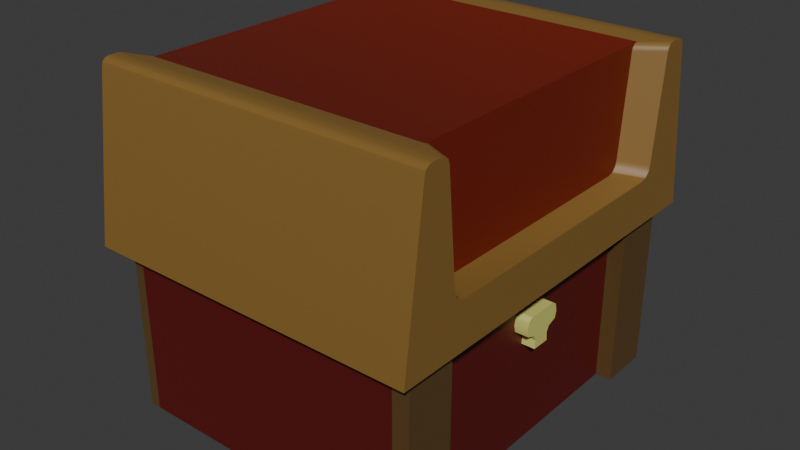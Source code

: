 # Source: chest.blend  (saved by Blender 4.2.66; exported with 4.5.12 LTS)
import bpy
from mathutils import Matrix  # noqa: F401  (used for matrix-valued properties, if any)

bpy.ops.wm.read_factory_settings(use_empty=True)
scene = bpy.context.scene
scene.name = 'Scene'

# ---- collections
col_collection = bpy.data.collections.new('Collection'); scene.collection.children.link(col_collection)

# ---- materials (node trees are filled in below, after node groups)
mat_material_001 = bpy.data.materials.new('Material.001')
mat_material_002 = bpy.data.materials.new('Material.002')
mat_material_003 = bpy.data.materials.new('Material.003')
mat_material_004 = bpy.data.materials.new('Material.004')
mat_material_005 = bpy.data.materials.new('Material.005')

# ---- node groups
ng_smooth_by_angle = bpy.data.node_groups.new('Smooth by Angle', 'GeometryNodeTree')
_s = ng_smooth_by_angle.interface.new_socket(name='Mesh', in_out='OUTPUT', socket_type='NodeSocketGeometry')
_s = ng_smooth_by_angle.interface.new_socket(name='Mesh', in_out='INPUT', socket_type='NodeSocketGeometry')
_s = ng_smooth_by_angle.interface.new_socket(name='Angle', in_out='INPUT', socket_type='NodeSocketFloat')
_s.subtype = 'ANGLE'
_s.default_value = 0.5236
_s.min_value = 0.0
_s.max_value = 3.142
_s.description = 'Maximum face angle for smooth edges'
_s = ng_smooth_by_angle.interface.new_socket(name='Ignore Sharpness', in_out='INPUT', socket_type='NodeSocketBool')
_s.force_non_field = True
ng_smooth_by_angle.description = 'Set the sharpness of mesh edges based on the angle between the neighboring faces'
ng_smooth_by_angle.is_modifier = True
_N = ng_smooth_by_angle.nodes; _L = ng_smooth_by_angle.links
n0 = _N.new('GeometryNodeSetShadeSmooth'); n0.name = 'Set Shade Smooth'; n0.location = (120, -80)
n0.domain = 'EDGE'
n1 = _N.new('GeometryNodeSetShadeSmooth'); n1.name = 'Set Shade Smooth.001'; n1.location = (300, -80)
n2 = _N.new('NodeGroupOutput'); n2.name = 'Group Output'; n2.location = (480, -80)
n3 = _N.new('GeometryNodeInputMeshEdgeAngle'); n3.name = 'Edge Angle'; n3.location = (-440, -240)
n4 = _N.new('NodeGroupInput'); n4.name = 'Group Input'; n4.location = (-80, -80)
n5 = _N.new('GeometryNodeInputEdgeSmooth'); n5.name = 'Is Edge Smooth'; n5.location = (-260, -120)
n6 = _N.new('GeometryNodeInputShadeSmooth'); n6.name = 'Is Shade Smooth'; n6.location = (-440, -397)
n7 = _N.new('FunctionNodeCompare'); n7.name = 'Compare'; n7.location = (-260, -260)
n7.operation = 'LESS_EQUAL'
n7.inputs[6].default_value = (0.0, 0.0, 0.0, 0.0)
n7.inputs[7].default_value = (0.0, 0.0, 0.0, 0.0)
n8 = _N.new('FunctionNodeBooleanMath'); n8.name = 'Boolean Math.001'; n8.location = (-80, -260)
n9 = _N.new('NodeGroupInput'); n9.name = 'Group Input.001'; n9.location = (-440, -329)
n10 = _N.new('NodeGroupInput'); n10.name = 'Group Input.002'; n10.location = (-259, -189)
n11 = _N.new('FunctionNodeBooleanMath'); n11.name = 'Boolean Math'; n11.location = (-80, -149)
n11.operation = 'OR'
n12 = _N.new('FunctionNodeBooleanMath'); n12.name = 'Boolean Math.002'; n12.location = (-260, -380)
n12.operation = 'OR'
n13 = _N.new('NodeGroupInput'); n13.name = 'Group Input.003'; n13.location = (-440, -460)
_L.new(n3.outputs[0], n7.inputs[0])
_L.new(n1.outputs[0], n2.inputs[0])
_L.new(n9.outputs[1], n7.inputs[1])
_L.new(n7.outputs[0], n8.inputs[0])
_L.new(n4.outputs[0], n0.inputs[0])
_L.new(n0.outputs[0], n1.inputs[0])
_L.new(n8.outputs[0], n0.inputs[2])
_L.new(n10.outputs[2], n11.inputs[1])
_L.new(n5.outputs[0], n11.inputs[0])
_L.new(n11.outputs[0], n0.inputs[1])
_L.new(n13.outputs[2], n12.inputs[1])
_L.new(n6.outputs[0], n12.inputs[0])
_L.new(n12.outputs[0], n8.inputs[1])
n2.is_active_output = True

# ---- material node trees
mat_material_001.use_nodes = True; mat_material_001.node_tree.nodes.clear()
_N = mat_material_001.node_tree.nodes; _L = mat_material_001.node_tree.links
n0 = _N.new('ShaderNodeBsdfPrincipled'); n0.name = 'Principled BSDF'; n0.location = (10, 300)
n0.inputs[0].default_value = (0.1086, 0.06034, 0.01842, 1.0)
n1 = _N.new('ShaderNodeOutputMaterial'); n1.name = 'Material Output'; n1.location = (300, 300)
_L.new(n0.outputs[0], n1.inputs[0])
n1.is_active_output = True
mat_material_002.use_nodes = True; mat_material_002.node_tree.nodes.clear()
_N = mat_material_002.node_tree.nodes; _L = mat_material_002.node_tree.links
n0 = _N.new('ShaderNodeBsdfPrincipled'); n0.name = 'Principled BSDF'; n0.location = (10, 300)
n0.inputs[0].default_value = (0.1086, 0.006455, 0.005139, 1.0)
n1 = _N.new('ShaderNodeOutputMaterial'); n1.name = 'Material Output'; n1.location = (300, 300)
_L.new(n0.outputs[0], n1.inputs[0])
n1.is_active_output = True
mat_material_003.use_nodes = True; mat_material_003.node_tree.nodes.clear()
_N = mat_material_003.node_tree.nodes; _L = mat_material_003.node_tree.links
n0 = _N.new('ShaderNodeBsdfPrincipled'); n0.name = 'Principled BSDF'; n0.location = (10, 300)
n0.inputs[0].default_value = (0.2447, 0.1358, 0.03114, 1.0)
n1 = _N.new('ShaderNodeOutputMaterial'); n1.name = 'Material Output'; n1.location = (300, 300)
_L.new(n0.outputs[0], n1.inputs[0])
n1.is_active_output = True
mat_material_004.use_nodes = True; mat_material_004.node_tree.nodes.clear()
_N = mat_material_004.node_tree.nodes; _L = mat_material_004.node_tree.links
n0 = _N.new('ShaderNodeBsdfPrincipled'); n0.name = 'Principled BSDF'; n0.location = (10, 300)
n0.inputs[0].default_value = (0.1763, 0.01281, 0.00279, 1.0)
n1 = _N.new('ShaderNodeOutputMaterial'); n1.name = 'Material Output'; n1.location = (300, 300)
_L.new(n0.outputs[0], n1.inputs[0])
n1.is_active_output = True
mat_material_005.use_nodes = True; mat_material_005.node_tree.nodes.clear()
_N = mat_material_005.node_tree.nodes; _L = mat_material_005.node_tree.links
n0 = _N.new('ShaderNodeBsdfPrincipled'); n0.name = 'Principled BSDF'; n0.location = (10, 300)
n0.inputs[0].default_value = (0.6519, 0.6449, 0.176, 1.0)
n1 = _N.new('ShaderNodeOutputMaterial'); n1.name = 'Material Output'; n1.location = (300, 300)
_L.new(n0.outputs[0], n1.inputs[0])
n1.is_active_output = True

# ---- world
world_world = bpy.data.worlds.new('World'); scene.world = world_world
world_world.use_nodes = True; world_world.node_tree.nodes.clear()
_N = world_world.node_tree.nodes; _L = world_world.node_tree.links
n0 = _N.new('ShaderNodeOutputWorld'); n0.name = 'World Output'; n0.location = (300, 300)
n1 = _N.new('ShaderNodeBackground'); n1.name = 'Background'; n1.location = (10, 300)
n1.inputs[0].default_value = (0.05088, 0.05088, 0.05088, 1.0)
_L.new(n1.outputs[0], n0.inputs[0])
n0.is_active_output = True
world_world.color = (0.05088, 0.05088, 0.05088)
world_world.sun_shadow_jitter_overblur = 0.0

# ---- meshes
me_plane = bpy.data.meshes.new('Plane')
me_plane.from_pydata([(-1.488, -1.0, -2.134e-08), (-2.079, -1.0, -4.716e-08), (-1.488, 1.0, -3.289), (-1.601, -2.807, -1.057e-07), (-1.488, -1.0, -3.289), (-1.631, -2.837, -1.083e-07), (-1.355, -1.504, -4.339e-08), (-1.488, -1.638, -4.921e-08), (-1.422, -1.522, -4.417e-08), (-1.47, -1.571, -4.63e-08), (1.488, -1.0, -2.134e-08), (1.488, 1.0, -2.134e-08), (2.079, -1.0, -4.716e-08), (1.589, -2.767, -1.034e-07), (1.672, -2.85, -1.106e-07), (1.601, -2.807, -1.057e-07), (1.631, -2.837, -1.083e-07), (1.355, -1.504, -4.339e-08), (1.488, -1.638, -4.921e-08), (1.422, -1.522, -4.417e-08), (1.47, -1.571, -4.63e-08), (-1.589, -2.767, -3.289), (-1.672, -2.85, -3.289), (-1.631, -2.837, -3.289), (1.488, -1.0, -3.289), (1.488, 1.0, -3.289), (1.589, -2.767, -3.289), (1.631, -2.837, -3.289), (1.355, -1.504, -3.289), (1.488, -1.638, -3.289), (1.422, -1.522, -3.289), (1.47, -1.571, -3.289), (-1.748, -2.788, 0.3041), (-1.762, -2.83, 0.3041), (-1.795, -2.861, 0.3041), (-1.839, -2.874, 0.3041), (-1.961, -2.874, 0.3041), (-1.564, -1.497, 0.3041), (-1.618, -1.548, 0.3041), (-1.638, -1.617, 0.3041), (-1.795, -2.861, -3.593), (-1.839, -2.874, -3.593), (-1.748, -2.788, -3.593), (1.762, -2.83, 0.3041), (2.04, -2.831, 0.3041), (1.564, -1.497, 0.3041), (1.618, -1.548, 0.3041), (1.638, -1.617, 0.3041), (-2.04, -2.831, -3.593), (-2.006, -2.862, -3.593), (-1.961, -2.874, -3.593), (-1.491, -1.479, -3.593), (-1.564, -1.497, -3.593), (-1.618, -1.548, -3.593), (-1.638, -1.617, -3.593), (2.288, -0.9554, -3.593), (2.052, -2.788, -3.593), (1.762, -2.83, -3.593), (1.795, -2.861, -3.593), (2.04, -2.831, -3.593), (2.006, -2.862, -3.593), (1.961, -2.874, -3.593), (1.491, -1.479, -3.593), (1.618, -1.548, -3.593), (1.638, -1.617, -3.593), (-0.1812, -0.6053, -2.134e-08), (-0.2513, -0.4797, -2.134e-08), (-0.2337, -0.4052, -2.134e-08), (-0.1286, -0.3658, -2.134e-08), (-0.09791, -0.3045, -2.134e-08), (-0.1067, -0.2081, -2.134e-08), (-0.2338, -0.5674, -2.32e-08), (2.079, 1.0, -4.716e-08), (2.079, -1.0, -3.289), (-1.488, 1.0, -2.134e-08), (-2.079, 1.0, -4.716e-08), (-1.589, -2.767, -1.034e-07), (-1.672, -2.85, -1.106e-07), (2.079, 1.0, -3.289), (1.672, -2.85, -3.289), (1.601, -2.807, -3.289), (-2.079, -1.0, -3.289), (-2.079, 1.0, -3.289), (-1.601, -2.807, -3.289), (-1.355, -1.504, -3.289), (-1.488, -1.638, -3.289), (-1.422, -1.522, -3.289), (-1.47, -1.571, -3.289), (2.288, -0.9554, 0.3041), (2.052, -2.788, 0.3041), (1.748, -2.788, 0.3041), (1.795, -2.861, 0.3041), (1.839, -2.874, 0.3041), (2.006, -2.862, 0.3041), (1.961, -2.874, 0.3041), (1.491, -1.479, 0.3041), (-2.288, -0.9554, 0.3041), (-2.052, -2.788, 0.3041), (1.839, -2.874, -3.593), (1.748, -2.788, -3.593), (-2.04, -2.831, 0.3041), (-2.006, -2.862, 0.3041), (-1.491, -1.479, 0.3041), (1.564, -1.497, -3.593), (-2.288, -0.9554, -3.593), (-2.052, -2.788, -3.593), (-1.762, -2.83, -3.593), (0.1812, -0.6053, -2.134e-08), (0.2513, -0.4797, -2.134e-08), (0.2337, -0.4052, -2.134e-08), (0.1286, -0.3658, -2.134e-08), (0.09791, -0.3045, -2.134e-08), (0.1067, -0.2081, -2.134e-08), (0.2338, -0.5674, -2.32e-08), (-0.2338, -0.5674, 0.1535), (-0.2513, -0.4797, 0.1535), (-0.2337, -0.4052, 0.1535), (-0.1286, -0.3658, 0.1535), (-0.09791, -0.3045, 0.1535), (-0.1067, -0.2081, 0.1535), (-0.1812, -0.6053, 0.1535), (0.1812, -0.6053, 0.1535), (0.2338, -0.5674, 0.1535), (0.2513, -0.4797, 0.1535), (0.2337, -0.4052, 0.1535), (0.1286, -0.3658, 0.1535), (0.09791, -0.3045, 0.1535), (0.1067, -0.2081, 0.1535), (-2.079, -1.0, 0.1856), (-1.488, -1.0, 0.1856), (-1.488, 1.0, -3.412), (-1.488, -1.0, -3.412), (2.079, -1.0, 0.1856), (1.488, -1.0, 0.1856), (-2.079, -1.0, -3.412), (1.488, 1.0, -3.412), (1.488, -1.0, -3.412), (-2.079, 1.0, 0.1856), (1.488, 1.0, 0.1856), (2.079, 1.0, -3.412), (2.079, -1.0, -3.412), (-1.488, 1.0, 0.1856), (2.079, 1.0, 0.1856), (-2.079, 1.0, -3.412)], [], [(75, 137, 141, 74), (10, 133, 138, 11), (11, 138, 142, 72), (77, 14, 16, 15, 13, 18, 20, 19, 17, 6, 8, 9, 7, 76, 3, 5), (6, 102, 37, 8), (73, 140, 139, 78), (22, 23, 83, 21, 85, 87, 86, 84, 28, 30, 31, 29, 26, 80, 27, 79), (16, 91, 43, 15), (31, 63, 64, 29), (74, 2, 82, 75), (13, 90, 47, 18), (79, 98, 92, 14), (15, 43, 90, 13), (30, 103, 63, 31), (18, 47, 46, 20), (83, 106, 42, 21), (11, 25, 2, 74), (12, 73, 78, 72), (28, 62, 103, 30), (72, 78, 25, 11), (77, 22, 79, 14), (20, 46, 45, 19), (75, 82, 81, 1), (96, 97, 100, 101, 36, 35, 34, 33, 32, 39, 38, 37, 102, 95, 45, 46, 47, 90, 43, 91, 92, 94, 93, 44, 89, 88), (55, 56, 59, 60, 61, 98, 58, 57, 99, 64, 63, 103, 62, 51, 52, 53, 54, 42, 106, 40, 41, 50, 49, 48, 105, 104), (89, 56, 55, 88), (44, 59, 56, 89), (93, 60, 59, 44), (94, 61, 60, 93), (97, 105, 48, 100), (92, 98, 61, 94), (100, 48, 49, 101), (101, 49, 50, 36), (36, 50, 41, 35), (29, 64, 99, 26), (26, 99, 57, 80), (8, 37, 38, 9), (14, 92, 91, 16), (80, 57, 58, 27), (9, 38, 39, 7), (4, 2, 25, 24), (27, 58, 98, 79), (7, 39, 32, 76), (77, 35, 41, 22), (86, 52, 51, 84), (76, 32, 33, 3), (87, 53, 52, 86), (3, 33, 34, 5), (85, 54, 53, 87), (21, 42, 54, 85), (5, 34, 35, 77), (17, 95, 102, 6), (22, 41, 40, 23), (19, 45, 95, 17), (84, 51, 62, 28), (23, 40, 106, 83), (10, 11, 74, 0), (97, 96, 104, 105), (71, 114, 115, 66), (121, 122, 123, 124, 125, 126, 127, 119, 118, 117, 116, 115, 114, 120), (109, 124, 123, 108), (66, 115, 116, 67), (110, 125, 124, 109), (67, 116, 117, 68), (111, 126, 125, 110), (68, 117, 118, 69), (112, 127, 126, 111), (69, 118, 119, 70), (70, 119, 127, 112), (113, 122, 121, 107), (65, 120, 114, 71), (107, 121, 120, 65), (108, 123, 122, 113), (129, 141, 137, 128), (131, 134, 143, 130), (133, 132, 142, 138), (136, 135, 139, 140), (2, 130, 143, 82), (81, 134, 131, 4), (25, 135, 136, 24), (0, 129, 128, 1), (1, 128, 137, 75), (78, 139, 135, 25), (12, 132, 133, 10), (72, 142, 132, 12), (24, 136, 140, 73), (82, 143, 134, 81), (4, 131, 130, 2), (74, 141, 129, 0), (88, 55, 104, 96)])
me_plane.polygons.foreach_set('use_smooth', [True] * 90)
me_plane.polygons.foreach_set('material_index', [0, 0, 0, 3, 2, 0, 3, 2, 2, 0, 2, 2, 2, 2, 2, 2, 1, 1, 2, 0, 3, 2, 1, 2, 2, 2, 2, 2, 2, 2, 2, 2, 2, 2, 2, 2, 2, 2, 2, 2, 1, 2, 2, 2, 2, 2, 2, 2, 2, 2, 2, 2, 2, 2, 2, 2, 1, 2, 4, 4, 4, 4, 4, 4, 4, 4, 4, 4, 4, 4, 4, 4, 4, 0, 0, 0, 0, 0, 0, 0, 0, 0, 0, 0, 0, 0, 0, 0, 0, 2])
_uv = me_plane.uv_layers.new(name='UVMap')
_uv.uv.foreach_set('vector', [0.0, 1.0, 0.0, 1.0, 0.0, 1.0, 0.0, 1.0, 0.0, 0.0, 0.0, 0.0, 0.0, 1.0, 0.0, 1.0, 0.0, 1.0, 0.0, 1.0, 0.0, 1.0, 0.0, 1.0, 0.0, 0.0, 0.0, 0.0, 0.0, 0.0, 0.0, 0.0, 0.0, 0.0, 0.0, 0.0, 0.0, 0.0, 0.0, 0.0, 0.0, 0.0, 0.0, 0.0, 0.0, 0.0, 0.0, 0.0, 0.0, 0.0, 0.0, 0.0, 0.0, 0.0, 0.0, 0.0, 0.0, 0.0, 0.0, 0.0, 0.0, 0.0, 0.0, 0.0, 0.0, 0.0, 0.0, 0.0, 0.0, 1.0, 0.0, 1.0, 0.0, 0.0, 0.0, 0.0, 0.0, 0.0, 0.0, 0.0, 0.0, 0.0, 0.0, 0.0, 0.0, 0.0, 0.0, 0.0, 0.0, 0.0, 0.0, 0.0, 0.0, 0.0, 0.0, 0.0, 0.0, 0.0, 0.0, 0.0, 0.0, 0.0, 0.0, 0.0, 0.0, 0.0, 0.0, 0.0, 0.0, 0.0, 0.0, 0.0, 0.0, 0.0, 0.0, 0.0, 0.0, 0.0, 0.0, 0.0, 0.0, 1.0, 0.0, 1.0, 0.0, 1.0, 0.0, 1.0, 0.0, 0.0, 0.0, 0.0, 0.0, 0.0, 0.0, 0.0, 0.0, 0.0, 0.0, 0.0, 0.0, 0.0, 0.0, 0.0, 0.0, 0.0, 0.0, 0.0, 0.0, 0.0, 0.0, 0.0, 0.0, 0.0, 0.0, 0.0, 0.0, 0.0, 0.0, 0.0, 0.0, 0.0, 0.0, 0.0, 0.0, 0.0, 0.0, 0.0, 0.0, 0.0, 0.0, 0.0, 0.0, 0.0, 0.0, 0.0, 0.0, 1.0, 0.0, 1.0, 0.0, 1.0, 0.0, 1.0, 0.0, 0.0, 0.0, 0.0, 0.0, 1.0, 0.0, 1.0, 0.0, 0.0, 0.0, 0.0, 0.0, 0.0, 0.0, 0.0, 0.0, 1.0, 0.0, 1.0, 0.0, 1.0, 0.0, 1.0, 0.0, 0.0, 0.0, 0.0, 0.0, 0.0, 0.0, 0.0, 0.0, 0.0, 0.0, 0.0, 0.0, 0.0, 0.0, 0.0, 0.0, 1.0, 0.0, 1.0, 0.0, 0.0, 0.0, 0.0, 0.0, 0.0, 0.0, 0.0, 0.0, 0.0, 0.0, 0.0, 0.0, 0.0, 0.0, 0.0, 0.0, 0.0, 0.0, 0.0, 0.0, 0.0, 0.0, 0.0, 0.0, 0.0, 0.0, 0.0, 0.0, 0.0, 0.0, 0.0, 0.0, 0.0, 0.0, 0.0, 0.0, 0.0, 0.0, 0.0, 0.0, 0.0, 0.0, 0.0, 0.0, 0.0, 0.0, 0.0, 0.0, 0.0, 0.0, 0.0, 0.0, 0.0, 0.0, 0.0, 0.0, 0.0, 0.0, 0.0, 0.0, 0.0, 0.0, 0.0, 0.0, 0.0, 0.0, 0.0, 0.0, 0.0, 0.0, 0.0, 0.0, 0.0, 0.0, 0.0, 0.0, 0.0, 0.0, 0.0, 0.0, 0.0, 0.0, 0.0, 0.0, 0.0, 0.0, 0.0, 0.0, 0.0, 0.0, 0.0, 0.0, 0.0, 0.0, 0.0, 0.0, 0.0, 0.0, 0.0, 0.0, 0.0, 0.0, 0.0, 0.0, 0.0, 0.0, 0.0, 0.0, 0.0, 0.0, 0.0, 0.0, 0.0, 0.0, 0.0, 0.0, 0.0, 0.0, 0.0, 0.0, 0.0, 0.0, 0.0, 0.0, 0.0, 0.0, 0.0, 0.0, 0.0, 0.0, 0.0, 0.0, 0.0, 0.0, 0.0, 0.0, 0.0, 0.0, 0.0, 0.0, 0.0, 0.0, 0.0, 0.0, 0.0, 0.0, 0.0, 0.0, 0.0, 0.0, 0.0, 0.0, 0.0, 0.0, 0.0, 0.0, 0.0, 0.0, 0.0, 0.0, 0.0, 0.0, 0.0, 0.0, 0.0, 0.0, 0.0, 0.0, 0.0, 0.0, 0.0, 0.0, 0.0, 0.0, 0.0, 0.0, 0.0, 0.0, 0.0, 0.0, 0.0, 0.0, 0.0, 0.0, 0.0, 0.0, 0.0, 0.0, 0.0, 0.0, 0.0, 0.0, 0.0, 0.0, 0.0, 0.0, 0.0, 0.0, 0.0, 0.0, 0.0, 0.0, 0.0, 0.0, 0.0, 0.0, 0.0, 0.0, 0.0, 0.0, 0.0, 0.0, 0.0, 0.0, 0.0, 0.0, 0.0, 0.0, 0.0, 0.0, 0.0, 0.0, 0.0, 0.0, 0.0, 0.0, 0.0, 0.0, 0.0, 0.0, 1.0, 0.0, 1.0, 0.0, 0.0, 0.0, 0.0, 0.0, 0.0, 0.0, 0.0, 0.0, 0.0, 0.0, 0.0, 0.0, 0.0, 0.0, 0.0, 0.0, 0.0, 0.0, 0.0, 0.0, 0.0, 0.0, 0.0, 0.0, 0.0, 0.0, 0.0, 0.0, 0.0, 0.0, 0.0, 0.0, 0.0, 0.0, 0.0, 0.0, 0.0, 0.0, 0.0, 0.0, 0.0, 0.0, 0.0, 0.0, 0.0, 0.0, 0.0, 0.0, 0.0, 0.0, 0.0, 0.0, 0.0, 0.0, 0.0, 0.0, 0.0, 0.0, 0.0, 0.0, 0.0, 0.0, 0.0, 0.0, 0.0, 0.0, 0.0, 0.0, 0.0, 0.0, 0.0, 0.0, 0.0, 0.0, 0.0, 0.0, 0.0, 0.0, 0.0, 0.0, 0.0, 0.0, 0.0, 0.0, 0.0, 0.0, 0.0, 0.0, 0.0, 0.0, 0.0, 0.0, 0.0, 0.0, 0.0, 0.0, 0.0, 0.0, 0.0, 0.0, 0.0, 0.0, 0.0, 0.0, 0.0, 0.0, 0.0, 0.0, 0.0, 0.0, 0.0, 0.0, 0.0, 0.0, 0.0, 0.0, 0.0, 0.0, 0.0, 0.0, 0.0, 0.0, 0.0, 0.0, 1.0, 0.0, 1.0, 0.0, 0.0, 0.0, 0.0, 0.0, 0.0, 0.0, 0.0, 0.0, 0.0, 0.0, 0.2288, 0.0, 0.2288, 0.0, 0.2601, 0.0, 0.2601, 0.0, 0.1974, 0.0, 0.2288, 0.0, 0.2601, 0.0, 0.2974, 0.0, 0.3171, 0.0, 0.3478, 0.0, 0.396, 0.0, 0.396, 0.0, 0.3478, 0.0, 0.3171, 0.0, 0.2974, 0.0, 0.2601, 0.0, 0.2288, 0.0, 0.1974, 0.0, 0.2974, 0.0, 0.2974, 0.0, 0.2601, 0.0, 0.2601, 0.0, 0.2601, 0.0, 0.2601, 0.0, 0.2974, 0.0, 0.2974, 0.0, 0.3171, 0.0, 0.3171, 0.0, 0.2974, 0.0, 0.2974, 0.0, 0.2974, 0.0, 0.2974, 0.0, 0.3171, 0.0, 0.3171, 0.0, 0.3478, 0.0, 0.3478, 0.0, 0.3171, 0.0, 0.3171, 0.0, 0.3171, 0.0, 0.3171, 0.0, 0.3478, 0.0, 0.3478, 0.0, 0.396, 0.0, 0.396, 0.0, 0.3478, 0.0, 0.3478, 0.0, 0.3478, 0.0, 0.3478, 0.0, 0.396, 0.0, 0.396, 0.0, 0.396, 0.0, 0.396, 0.0, 0.396, 0.0, 0.396, 0.0, 0.2288, 0.0, 0.2288, 0.0, 0.1974, 0.0, 0.1974, 0.0, 0.1974, 0.0, 0.1974, 0.0, 0.2288, 0.0, 0.2288, 0.0, 0.1974, 0.0, 0.1974, 0.0, 0.1974, 0.0, 0.1974, 0.0, 0.2601, 0.0, 0.2601, 0.0, 0.2288, 0.0, 0.2288, 0.0, 0.0, 0.0, 1.0, 0.0, 1.0, 0.0, 0.0, 0.0, 0.0, 0.0, 0.0, 0.0, 1.0, 0.0, 1.0, 0.0, 0.0, 0.0, 0.0, 0.0, 1.0, 0.0, 1.0, 0.0, 0.0, 0.0, 1.0, 0.0, 1.0, 0.0, 0.0, 0.0, 1.0, 0.0, 1.0, 0.0, 1.0, 0.0, 1.0, 0.0, 0.0, 0.0, 0.0, 0.0, 0.0, 0.0, 0.0, 0.0, 1.0, 0.0, 1.0, 0.0, 0.0, 0.0, 0.0, 0.0, 0.0, 0.0, 0.0, 0.0, 0.0, 0.0, 0.0, 0.0, 0.0, 0.0, 0.0, 0.0, 1.0, 0.0, 1.0, 0.0, 1.0, 0.0, 1.0, 0.0, 1.0, 0.0, 1.0, 0.0, 0.0, 0.0, 0.0, 0.0, 0.0, 0.0, 0.0, 0.0, 1.0, 0.0, 1.0, 0.0, 0.0, 0.0, 0.0, 0.0, 0.0, 0.0, 0.0, 0.0, 0.0, 0.0, 0.0, 0.0, 1.0, 0.0, 1.0, 0.0, 0.0, 0.0, 0.0, 0.0, 0.0, 0.0, 0.0, 0.0, 1.0, 0.0, 1.0, 0.0, 1.0, 0.0, 1.0, 0.0, 0.0, 0.0, 0.0, 0.0, 0.0, 0.0, 0.0, 0.0, 0.0, 0.0, 0.0])
me_plane.materials.append(mat_material_001)
me_plane.materials.append(mat_material_002)
me_plane.materials.append(mat_material_003)
me_plane.materials.append(mat_material_004)
me_plane.materials.append(mat_material_005)
me_plane.update()

# ---- objects
ob_plane = bpy.data.objects.new('Plane', me_plane)

# ---- transforms, parenting, visibility, modifiers, constraints
ob_plane.location = (0.0, 0.0, 0.0)
ob_plane.rotation_euler = (-1.571, 0.0, -1.571)
_m = ob_plane.modifiers.new('Smooth by Angle', 'NODES')
_m.node_group = ng_smooth_by_angle
_m.use_pin_to_last = True
_m.show_group_selector = False

# ---- collection membership
col_collection.objects.link(ob_plane)

# ---- scene / render settings (as saved in the file)
scene.frame_start = 1; scene.frame_end = 250; scene.frame_set(1)
scene.render.engine = 'BLENDER_EEVEE_NEXT'
bpy.context.view_layer.update()

# ---- added for rendering (the .blend has no active camera and no usable light): camera, sun
cam_auto = bpy.data.cameras.new('AutoCamera')
cam_auto.lens = 50.0
cam_auto.sensor_width = 36.0
cam_auto.clip_end = 1000.0
ob_auto_camera = bpy.data.objects.new('AutoCamera', cam_auto)
scene.collection.objects.link(ob_auto_camera)
ob_auto_camera.location = (4.97129, -7.93908, 6.22964)
ob_auto_camera.rotation_euler = (1.09748, -7.21219e-08, 0.694738)
scene.camera = ob_auto_camera
light_auto_sun = bpy.data.lights.new('AutoSun', 'SUN')
light_auto_sun.energy = 3.0
light_auto_sun.angle = 0.0523599
ob_auto_sun = bpy.data.objects.new('AutoSun', light_auto_sun)
scene.collection.objects.link(ob_auto_sun)
ob_auto_sun.rotation_euler = (0.872665, 0.174533, 0.523599)
bpy.context.view_layer.update()
